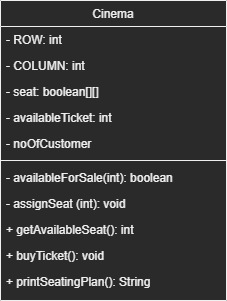

The diagram above was exported from draw.io. Its source (the exported page's mxGraphModel, read from the mxfile embedded in the PNG):
<mxGraphModel dx="733" dy="676" grid="1" gridSize="10" guides="1" tooltips="1" connect="1" arrows="1" fold="1" page="1" pageScale="1" pageWidth="827" pageHeight="1169" math="0" shadow="0">
  <root>
    <mxCell id="WIyWlLk6GJQsqaUBKTNV-0" />
    <mxCell id="WIyWlLk6GJQsqaUBKTNV-1" parent="WIyWlLk6GJQsqaUBKTNV-0" />
    <mxCell id="zkfFHV4jXpPFQw0GAbJ--17" value="Cinema" style="swimlane;fontStyle=0;align=center;verticalAlign=top;childLayout=stackLayout;horizontal=1;startSize=26;horizontalStack=0;resizeParent=1;resizeLast=0;collapsible=1;marginBottom=0;rounded=0;shadow=0;strokeWidth=1;" parent="WIyWlLk6GJQsqaUBKTNV-1" vertex="1">
      <mxGeometry x="334" y="160" width="226" height="300" as="geometry">
        <mxRectangle x="550" y="140" width="160" height="26" as="alternateBounds" />
      </mxGeometry>
    </mxCell>
    <mxCell id="zkfFHV4jXpPFQw0GAbJ--18" value="- ROW: int" style="text;align=left;verticalAlign=top;spacingLeft=4;spacingRight=4;overflow=hidden;rotatable=0;points=[[0,0.5],[1,0.5]];portConstraint=eastwest;" parent="zkfFHV4jXpPFQw0GAbJ--17" vertex="1">
      <mxGeometry y="26" width="226" height="26" as="geometry" />
    </mxCell>
    <mxCell id="zkfFHV4jXpPFQw0GAbJ--19" value="- COLUMN: int" style="text;align=left;verticalAlign=top;spacingLeft=4;spacingRight=4;overflow=hidden;rotatable=0;points=[[0,0.5],[1,0.5]];portConstraint=eastwest;rounded=0;shadow=0;html=0;" parent="zkfFHV4jXpPFQw0GAbJ--17" vertex="1">
      <mxGeometry y="52" width="226" height="26" as="geometry" />
    </mxCell>
    <mxCell id="zkfFHV4jXpPFQw0GAbJ--20" value="- seat: boolean[][]" style="text;align=left;verticalAlign=top;spacingLeft=4;spacingRight=4;overflow=hidden;rotatable=0;points=[[0,0.5],[1,0.5]];portConstraint=eastwest;rounded=0;shadow=0;html=0;" parent="zkfFHV4jXpPFQw0GAbJ--17" vertex="1">
      <mxGeometry y="78" width="226" height="26" as="geometry" />
    </mxCell>
    <mxCell id="zkfFHV4jXpPFQw0GAbJ--21" value="- availableTicket: int" style="text;align=left;verticalAlign=top;spacingLeft=4;spacingRight=4;overflow=hidden;rotatable=0;points=[[0,0.5],[1,0.5]];portConstraint=eastwest;rounded=0;shadow=0;html=0;" parent="zkfFHV4jXpPFQw0GAbJ--17" vertex="1">
      <mxGeometry y="104" width="226" height="26" as="geometry" />
    </mxCell>
    <mxCell id="zkfFHV4jXpPFQw0GAbJ--22" value="- noOfCustomer" style="text;align=left;verticalAlign=top;spacingLeft=4;spacingRight=4;overflow=hidden;rotatable=0;points=[[0,0.5],[1,0.5]];portConstraint=eastwest;rounded=0;shadow=0;html=0;" parent="zkfFHV4jXpPFQw0GAbJ--17" vertex="1">
      <mxGeometry y="130" width="226" height="26" as="geometry" />
    </mxCell>
    <mxCell id="zkfFHV4jXpPFQw0GAbJ--23" value="" style="line;html=1;strokeWidth=1;align=left;verticalAlign=middle;spacingTop=-1;spacingLeft=3;spacingRight=3;rotatable=0;labelPosition=right;points=[];portConstraint=eastwest;" parent="zkfFHV4jXpPFQw0GAbJ--17" vertex="1">
      <mxGeometry y="156" width="226" height="8" as="geometry" />
    </mxCell>
    <mxCell id="zkfFHV4jXpPFQw0GAbJ--24" value="- availableForSale(int): boolean" style="text;align=left;verticalAlign=top;spacingLeft=4;spacingRight=4;overflow=hidden;rotatable=0;points=[[0,0.5],[1,0.5]];portConstraint=eastwest;" parent="zkfFHV4jXpPFQw0GAbJ--17" vertex="1">
      <mxGeometry y="164" width="226" height="26" as="geometry" />
    </mxCell>
    <mxCell id="zkfFHV4jXpPFQw0GAbJ--25" value="- assignSeat (int): void" style="text;align=left;verticalAlign=top;spacingLeft=4;spacingRight=4;overflow=hidden;rotatable=0;points=[[0,0.5],[1,0.5]];portConstraint=eastwest;" parent="zkfFHV4jXpPFQw0GAbJ--17" vertex="1">
      <mxGeometry y="190" width="226" height="26" as="geometry" />
    </mxCell>
    <mxCell id="FEja0tWmCTWzzX0aGUA7-0" value="+ getAvailableSeat(): int" style="text;align=left;verticalAlign=top;spacingLeft=4;spacingRight=4;overflow=hidden;rotatable=0;points=[[0,0.5],[1,0.5]];portConstraint=eastwest;" vertex="1" parent="zkfFHV4jXpPFQw0GAbJ--17">
      <mxGeometry y="216" width="226" height="26" as="geometry" />
    </mxCell>
    <mxCell id="FEja0tWmCTWzzX0aGUA7-1" value="+ buyTicket(): void" style="text;align=left;verticalAlign=top;spacingLeft=4;spacingRight=4;overflow=hidden;rotatable=0;points=[[0,0.5],[1,0.5]];portConstraint=eastwest;" vertex="1" parent="zkfFHV4jXpPFQw0GAbJ--17">
      <mxGeometry y="242" width="226" height="26" as="geometry" />
    </mxCell>
    <mxCell id="FEja0tWmCTWzzX0aGUA7-2" value="+ printSeatingPlan(): String" style="text;align=left;verticalAlign=top;spacingLeft=4;spacingRight=4;overflow=hidden;rotatable=0;points=[[0,0.5],[1,0.5]];portConstraint=eastwest;" vertex="1" parent="zkfFHV4jXpPFQw0GAbJ--17">
      <mxGeometry y="268" width="226" height="26" as="geometry" />
    </mxCell>
  </root>
</mxGraphModel>